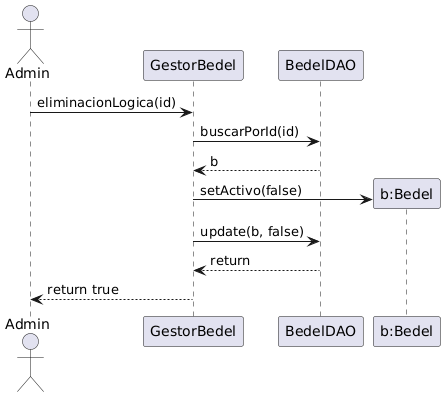

The diagram above was rendered by PlantUML. Its source (embedded in the PNG):
@startuml
actor Admin
participant "GestorBedel" as gestor
participant "BedelDAO" as bedelDAO
participant "b:Bedel" as bedel

Admin -> gestor: eliminacionLogica(id)

gestor -> bedelDAO: buscarPorId(id)
bedelDAO --> gestor: b
create bedel
gestor -> bedel: setActivo(false)

gestor -> bedelDAO: update(b, false)
bedelDAO --> gestor: return

gestor --> Admin: return true
@enduml